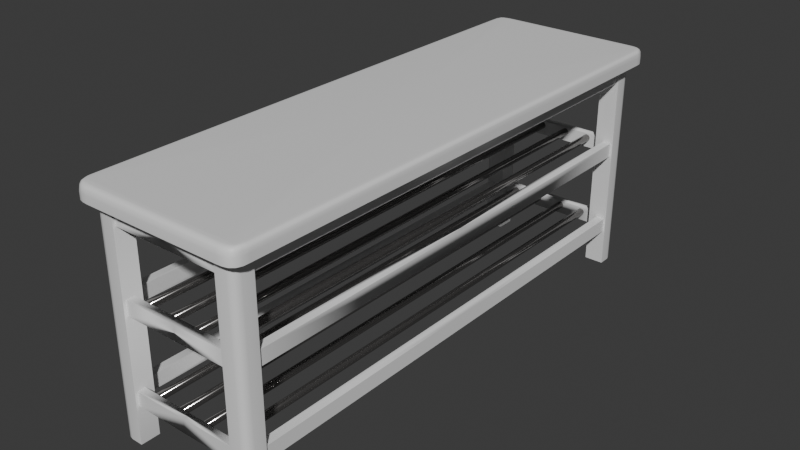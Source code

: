 # Source: shoeRack.blend  (saved by Blender 4.5.91; exported with 4.5.12 LTS)
import bpy
from mathutils import Matrix  # noqa: F401  (used for matrix-valued properties, if any)

bpy.ops.wm.read_factory_settings(use_empty=True)
scene = bpy.context.scene
scene.name = 'Scene'

# ---- collections
col_collection = bpy.data.collections.new('Collection'); scene.collection.children.link(col_collection)

# ---- materials (node trees are filled in below, after node groups)
mat_material = bpy.data.materials.new('Material')
mat_material.alpha_threshold = 0.0
mat_material.roughness = 0.5
mat_material.line_color = (0.0, 0.0, 0.0, 1.0)
mat_material_001 = bpy.data.materials.new('Material.001')

# ---- node groups
ng_smooth_by_angle = bpy.data.node_groups.new('Smooth by Angle', 'GeometryNodeTree')
_s = ng_smooth_by_angle.interface.new_socket(name='Mesh', in_out='OUTPUT', socket_type='NodeSocketGeometry')
_s = ng_smooth_by_angle.interface.new_socket(name='Mesh', in_out='INPUT', socket_type='NodeSocketGeometry')
_s = ng_smooth_by_angle.interface.new_socket(name='Angle', in_out='INPUT', socket_type='NodeSocketFloat')
_s.subtype = 'ANGLE'
_s.default_value = 0.5236
_s.min_value = 0.0
_s.max_value = 3.142
_s.description = 'Maximum face angle for smooth edges'
_s = ng_smooth_by_angle.interface.new_socket(name='Ignore Sharpness', in_out='INPUT', socket_type='NodeSocketBool')
_s.force_non_field = True
ng_smooth_by_angle.description = 'Set the sharpness of mesh edges based on the angle between the neighboring faces'
ng_smooth_by_angle.is_modifier = True
_N = ng_smooth_by_angle.nodes; _L = ng_smooth_by_angle.links
n0 = _N.new('GeometryNodeSetShadeSmooth'); n0.name = 'Set Shade Smooth'; n0.location = (120, -80)
n0.domain = 'EDGE'
n1 = _N.new('GeometryNodeSetShadeSmooth'); n1.name = 'Set Shade Smooth.001'; n1.location = (300, -80)
n2 = _N.new('NodeGroupOutput'); n2.name = 'Group Output'; n2.location = (480, -80)
n3 = _N.new('GeometryNodeInputMeshEdgeAngle'); n3.name = 'Edge Angle'; n3.location = (-440, -240)
n4 = _N.new('NodeGroupInput'); n4.name = 'Group Input'; n4.location = (-80, -80)
n5 = _N.new('GeometryNodeInputEdgeSmooth'); n5.name = 'Is Edge Smooth'; n5.location = (-260, -120)
n6 = _N.new('GeometryNodeInputShadeSmooth'); n6.name = 'Is Shade Smooth'; n6.location = (-440, -397)
n7 = _N.new('FunctionNodeCompare'); n7.name = 'Compare'; n7.location = (-260, -260)
n7.operation = 'LESS_EQUAL'
n7.inputs[6].default_value = (0.0, 0.0, 0.0, 0.0)
n7.inputs[7].default_value = (0.0, 0.0, 0.0, 0.0)
n8 = _N.new('FunctionNodeBooleanMath'); n8.name = 'Boolean Math.001'; n8.location = (-80, -260)
n9 = _N.new('NodeGroupInput'); n9.name = 'Group Input.001'; n9.location = (-440, -329)
n10 = _N.new('NodeGroupInput'); n10.name = 'Group Input.002'; n10.location = (-259, -189)
n11 = _N.new('FunctionNodeBooleanMath'); n11.name = 'Boolean Math'; n11.location = (-80, -149)
n11.operation = 'OR'
n12 = _N.new('FunctionNodeBooleanMath'); n12.name = 'Boolean Math.002'; n12.location = (-260, -380)
n12.operation = 'OR'
n13 = _N.new('NodeGroupInput'); n13.name = 'Group Input.003'; n13.location = (-440, -460)
_L.new(n3.outputs[0], n7.inputs[0])
_L.new(n1.outputs[0], n2.inputs[0])
_L.new(n9.outputs[1], n7.inputs[1])
_L.new(n7.outputs[0], n8.inputs[0])
_L.new(n4.outputs[0], n0.inputs[0])
_L.new(n0.outputs[0], n1.inputs[0])
_L.new(n8.outputs[0], n0.inputs[2])
_L.new(n10.outputs[2], n11.inputs[1])
_L.new(n5.outputs[0], n11.inputs[0])
_L.new(n11.outputs[0], n0.inputs[1])
_L.new(n13.outputs[2], n12.inputs[1])
_L.new(n6.outputs[0], n12.inputs[0])
_L.new(n12.outputs[0], n8.inputs[1])
n2.is_active_output = True

# ---- material node trees
mat_material.use_nodes = True; mat_material.node_tree.nodes.clear()
_N = mat_material.node_tree.nodes; _L = mat_material.node_tree.links
n0 = _N.new('ShaderNodeOutputMaterial'); n0.name = 'Material Output'; n0.location = (200, 100)
n1 = _N.new('ShaderNodeBsdfPrincipled'); n1.name = 'Principled BSDF'; n1.location = (-200, 100)
n1.inputs[3].default_value = 1.45
_L.new(n1.outputs[0], n0.inputs[0])
n0.is_active_output = True
mat_material_001.use_nodes = True; mat_material_001.node_tree.nodes.clear()
_N = mat_material_001.node_tree.nodes; _L = mat_material_001.node_tree.links
n0 = _N.new('ShaderNodeBsdfPrincipled'); n0.name = 'Principled BSDF'; n0.location = (-200, 100)
n0.inputs[0].default_value = (0.2386, 0.2308, 0.2253, 1.0)
n0.inputs[1].default_value = 0.873
n0.inputs[2].default_value = 0.1111
n1 = _N.new('ShaderNodeOutputMaterial'); n1.name = 'Material Output'; n1.location = (200, 100)
_L.new(n0.outputs[0], n1.inputs[0])
n1.is_active_output = True

# ---- world
world_world = bpy.data.worlds.new('World'); scene.world = world_world
world_world.use_nodes = True; world_world.node_tree.nodes.clear()
_N = world_world.node_tree.nodes; _L = world_world.node_tree.links
n0 = _N.new('ShaderNodeOutputWorld'); n0.name = 'World Output'; n0.location = (200, 100)
n1 = _N.new('ShaderNodeBackground'); n1.name = 'Background'; n1.location = (-200, 100)
n1.inputs[0].default_value = (0.05088, 0.05088, 0.05088, 1.0)
_L.new(n1.outputs[0], n0.inputs[0])
n0.is_active_output = True
world_world.color = (0.05088, 0.05088, 0.05088)
world_world.sun_shadow_jitter_overblur = 0.0

# ---- meshes
me_cube = bpy.data.meshes.new('Cube')
me_cube.from_pydata([(1.0, 0.0, -1.0), (0.0, 0.0, 1.0), (0.0, 0.0, -1.0), (0.0, -1.0, -1.0), (0.8438, -0.8945, -1.029), (0.873, -0.8945, -29.72), (0.646, -0.9556, -1.009), (0.646, -0.9641, -29.72), (0.646, -0.903, -1.009), (0.646, -0.8945, -29.72), (0.8438, -0.8945, -3.34), (0.646, -0.903, -3.361), (0.646, -0.9556, -3.361), (0.6752, -0.8945, -3.34), (0.6752, -0.8945, -1.029), (0.646, -0.9641, -1.0), (0.0, -0.903, -3.361), (0.0, -0.903, -1.009), (0.0, -0.9556, -1.009), (0.0, -0.9556, -3.361), (0.873, -0.8945, -1.0), (0.646, -0.8945, -1.0), (0.8438, -0.8945, -3.34), (0.8438, -0.8945, -1.029), (0.6752, -0.8945, -1.029), (0.6752, -0.8945, -3.34), (0.8438, -5.96e-08, -3.34), (0.8438, -5.96e-08, -1.029), (0.6752, -5.96e-08, -1.029), (0.6752, -5.96e-08, -3.34), (0.8508, -0.8945, -24.82), (0.646, -0.9538, -24.83), (0.8508, -0.8945, -22.95), (0.7466, -0.8945, -24.82), (0.7466, -0.8945, -22.95), (0.646, -0.9255, -24.83), (0.646, -0.9538, -24.83), (0.646, -0.9255, -22.94), (0.646, -0.9538, -22.94), (0.0, -0.9255, -24.83), (0.0, -0.9538, -24.83), (0.0, -0.9255, -22.94), (0.0, -0.9538, -22.94), (0.8508, -5.96e-08, -24.82), (0.7466, -5.96e-08, -24.82), (0.8508, -5.96e-08, -22.95), (0.7466, -5.96e-08, -22.95), (0.8455, -0.8945, -13.64), (0.7467, -0.8945, -13.64), (0.646, -0.9526, -13.66), (0.8455, -0.8945, -11.74), (0.7467, -0.8945, -11.74), (0.646, -0.9526, -11.71), (0.646, -0.9232, -13.66), (0.646, -0.9232, -11.71), (0.8455, -5.96e-08, -13.64), (0.7467, -5.96e-08, -13.64), (0.8455, -5.96e-08, -11.74), (0.7467, -5.96e-08, -11.74), (0.0, -0.9232, -13.66), (0.0, -0.9526, -13.66), (0.0, -0.9232, -11.71), (0.0, -0.9526, -11.71), (1.0, -0.9416, -1.0), (0.8112, -1.0, -1.0), (0.9971, -0.9649, -1.0), (0.9744, -0.9823, -1.0), (0.9291, -0.9943, -1.0), (0.8735, -0.9987, -1.0), (0.7835, -0.9641, -1.0), (0.873, -0.9367, -1.0), (0.8283, -0.9604, -1.0), (0.861, -0.9504, -1.0), (0.873, -0.9367, -29.72), (0.7835, -0.9641, -29.72), (0.861, -0.9504, -29.72), (0.8283, -0.9604, -29.72), (0.9326, 0.0, 1.0), (1.0, 0.0, -0.03623), (0.9663, 0.0, 0.9814), (0.9912, 0.0, 0.857), (0.9977, 0.0, 0.5007), (0.0, -1.0, -0.03623), (0.0, -0.97, 1.0), (0.0, -0.9977, 0.5175), (0.0, -0.9912, 0.857), (0.0, -0.9815, 0.9814), (0.8111, -0.9695, 1.0), (0.8112, -1.0, -0.03623), (0.8112, -0.9815, 0.9814), (0.8112, -0.9912, 0.857), (0.8112, -0.9977, 0.5175), (0.9353, -0.9395, 1.0), (1.0, -0.9416, -0.03623), (0.9655, -0.9401, 0.9814), (0.9883, -0.941, 0.8469), (1.001, -0.9413, 0.5069), (0.863, -0.9699, 1.0), (0.8735, -0.9987, -0.03623), (0.8718, -0.9794, 0.9814), (0.8731, -0.9899, 0.857), (0.8733, -0.9967, 0.5182), (0.8996, -0.9684, 1.0), (0.9291, -0.9943, -0.03623), (0.9142, -0.9761, 0.9814), (0.9178, -0.9855, 0.857), (0.9243, -0.9915, 0.4911), (0.9189, -0.9614, 1.0), (0.9723, -0.9843, -0.03623), (0.9425, -0.9699, 0.9869), (0.9583, -0.9772, 0.823), (0.9682, -0.9822, 0.4923), (0.9331, -0.951, 1.0), (0.9971, -0.9641, -0.03945), (0.9639, -0.956, 0.9725), (0.9815, -0.9592, 0.8184), (0.9921, -0.9626, 0.4749)], [(4, 20), (36, 31)], [(12, 6, 18, 19), (13, 14, 24, 25), (8, 6, 15, 21), (17, 16, 19, 18), (8, 11, 16, 17), (11, 12, 19, 16), (6, 8, 17, 18), (22, 25, 29, 26), (4, 10, 22, 23), (10, 13, 25, 22), (14, 4, 23, 24), (27, 26, 29, 28), (24, 23, 27, 28), (25, 24, 28, 29), (23, 22, 26, 27), (33, 34, 46, 44), (38, 37, 41, 42), (7, 15, 21, 9), (41, 39, 40, 42), (37, 35, 39, 41), (36, 38, 42, 40), (35, 36, 40, 39), (45, 43, 44, 46), (30, 33, 44, 43), (34, 32, 45, 46), (32, 30, 43, 45), (49, 52, 62, 60), (51, 50, 57, 58), (57, 55, 56, 58), (50, 47, 55, 57), (48, 51, 58, 56), (47, 48, 56, 55), (61, 59, 60, 62), (53, 49, 60, 59), (52, 54, 61, 62), (54, 53, 59, 61), (2, 0, 63, 65, 66, 67, 68, 64, 3), (21, 20, 5, 9), (69, 74, 76, 71), (71, 76, 75, 72), (72, 75, 73, 70), (20, 70, 73, 5), (20, 21, 15, 69, 71, 72, 70), (7, 74, 69, 15), (9, 5, 73, 75, 76, 74, 7), (97, 87, 89, 99), (99, 89, 90, 100), (100, 90, 91, 101), (101, 91, 88, 98), (102, 97, 99, 104), (104, 99, 100, 105), (105, 100, 101, 106), (106, 101, 98, 103), (107, 102, 104, 109), (109, 104, 105, 110), (110, 105, 106, 111), (111, 106, 103, 108), (112, 107, 109, 114), (114, 109, 110, 115), (115, 110, 111, 116), (116, 111, 108, 113), (92, 112, 114, 94), (94, 114, 115, 95), (95, 115, 116, 96), (96, 116, 113, 93), (77, 92, 94, 79), (79, 94, 95, 80), (80, 95, 96, 81), (81, 96, 93, 78), (87, 83, 86, 89), (89, 86, 85, 90), (90, 85, 84, 91), (91, 84, 82, 88), (0, 78, 93, 63), (2, 1, 77, 79, 80, 81, 78, 0), (77, 1, 83, 87, 97, 102, 107, 112, 92), (64, 88, 82, 3), (3, 82, 84, 85, 86, 83, 1, 2), (88, 64, 68, 98), (113, 65, 63, 93), (98, 68, 67, 103), (103, 67, 66, 108), (108, 66, 65, 113)])
me_cube.polygons.foreach_set('use_smooth', [True] * 83)
_uv = me_cube.uv_layers.new(name='UVMap')
_uv.uv.foreach_set('vector', [0.3955, 0.7193, 0.3751, 0.7193, 0.3751, 0.7193, 0.3955, 0.7193, 0.3954, 0.4679, 0.3753, 0.4679, 0.3753, 0.4679, 0.3954, 0.4679, 0.3751, 0.5307, 0.3751, 0.7193, 0.375, 0.75, 0.375, 0.5, 0.3751, 0.5307, 0.3955, 0.5307, 0.3955, 0.7193, 0.3751, 0.7193, 0.3751, 0.5307, 0.3955, 0.5307, 0.3955, 0.5307, 0.3751, 0.5307, 0.3955, 0.5307, 0.3955, 0.7193, 0.3955, 0.7193, 0.3955, 0.5307, 0.3751, 0.7193, 0.3751, 0.5307, 0.3751, 0.5307, 0.3751, 0.7193, 0.3954, 0.2821, 0.3954, 0.4679, 0.3954, 0.4679, 0.3954, 0.2821, 0.3753, 0.2821, 0.3954, 0.2821, 0.3954, 0.2821, 0.3753, 0.2821, 0.3954, 0.2821, 0.3954, 0.4679, 0.3954, 0.4679, 0.3954, 0.2821, 0.3753, 0.4679, 0.3753, 0.2821, 0.3753, 0.2821, 0.3753, 0.4679, 0.3753, 0.2821, 0.3954, 0.2821, 0.3954, 0.4679, 0.3753, 0.4679, 0.3753, 0.4679, 0.3753, 0.2821, 0.3753, 0.2821, 0.3753, 0.4679, 0.3954, 0.4679, 0.3753, 0.4679, 0.3753, 0.4679, 0.3954, 0.4679, 0.3753, 0.2821, 0.3954, 0.2821, 0.3954, 0.2821, 0.3753, 0.2821, 0.5823, 0.4755, 0.5617, 0.4755, 0.5617, 0.4755, 0.5823, 0.4755, 0.5616, 0.7128, 0.5616, 0.5372, 0.5616, 0.5372, 0.5616, 0.7128, 0.0, 0.0, 0.0, 0.0, 0.0, 0.0, 0.0, 0.0, 0.5616, 0.5372, 0.5824, 0.5372, 0.5824, 0.7128, 0.5616, 0.7128, 0.5616, 0.5372, 0.5824, 0.5372, 0.5824, 0.5372, 0.5616, 0.5372, 0.5824, 0.7128, 0.5616, 0.7128, 0.5616, 0.7128, 0.5824, 0.7128, 0.5824, 0.5372, 0.5824, 0.7128, 0.5824, 0.7128, 0.5824, 0.5372, 0.5617, 0.2745, 0.5823, 0.2745, 0.5823, 0.4755, 0.5617, 0.4755, 0.5823, 0.2745, 0.5823, 0.4755, 0.5823, 0.4755, 0.5823, 0.2745, 0.5617, 0.4755, 0.5617, 0.2745, 0.5617, 0.2745, 0.5617, 0.4755, 0.5617, 0.2745, 0.5823, 0.2745, 0.5823, 0.2745, 0.5617, 0.2745, 0.4916, 0.6778, 0.4747, 0.6778, 0.4747, 0.6778, 0.4916, 0.6778, 0.4748, 0.4559, 0.4748, 0.2941, 0.4748, 0.2941, 0.4748, 0.4559, 0.4748, 0.2941, 0.4914, 0.2941, 0.4914, 0.4559, 0.4748, 0.4559, 0.4748, 0.2941, 0.4914, 0.2941, 0.4914, 0.2941, 0.4748, 0.2941, 0.4914, 0.4559, 0.4748, 0.4559, 0.4748, 0.4559, 0.4914, 0.4559, 0.4914, 0.2941, 0.4914, 0.4559, 0.4914, 0.4559, 0.4914, 0.2941, 0.4747, 0.5722, 0.4916, 0.5722, 0.4916, 0.6778, 0.4747, 0.6778, 0.4916, 0.5722, 0.4916, 0.6778, 0.4916, 0.6778, 0.4916, 0.5722, 0.4747, 0.6778, 0.4747, 0.5722, 0.4747, 0.5722, 0.4747, 0.6778, 0.4747, 0.5722, 0.4916, 0.5722, 0.4916, 0.5722, 0.4747, 0.5722, 0.125, 0.5, 0.375, 0.5, 0.375, 0.7354, 0.3743, 0.7399, 0.3724, 0.744, 0.3694, 0.7478, 0.3656, 0.75, 0.37, 0.7596, 0.125, 0.75, 0.0, 0.0, 0.125, 0.5, 0.875, 0.5, 0.0, 0.0, 0.2235, 0.75, 0.7765, 0.75, 0.8257, 0.7499, 0.1743, 0.7499, 0.1743, 0.7499, 0.8257, 0.7499, 0.8749, 0.7007, 0.1251, 0.7007, 0.1251, 0.7007, 0.8749, 0.7007, 0.875, 0.6515, 0.125, 0.6515, 0.125, 0.5, 0.125, 0.6515, 0.875, 0.6515, 0.875, 0.5, 0.125, 0.5, 0.375, 0.5, 0.375, 0.75, 0.2235, 0.75, 0.1743, 0.7499, 0.1251, 0.7007, 0.125, 0.6515, 0.625, 0.75, 0.7765, 0.75, 0.2235, 0.75, 0.375, 0.75, 0.625, 0.5, 0.875, 0.5, 0.875, 0.6515, 0.8749, 0.7007, 0.8257, 0.7499, 0.7765, 0.75, 0.625, 0.75, 0.6365, 0.7437, 0.6386, 0.7494, 0.6356, 0.7531, 0.6355, 0.7463, 0.6355, 0.7463, 0.6356, 0.7531, 0.63, 0.7596, 0.6344, 0.75, 0.6344, 0.75, 0.63, 0.7596, 0.6276, 0.7596, 0.6319, 0.75, 0.6319, 0.75, 0.6276, 0.7596, 0.6261, 0.7596, 0.6304, 0.75, 0.6333, 0.7408, 0.6365, 0.7437, 0.6355, 0.7463, 0.6324, 0.7434, 0.6324, 0.7434, 0.6355, 0.7463, 0.6344, 0.75, 0.6306, 0.7478, 0.6306, 0.7478, 0.6344, 0.75, 0.6319, 0.75, 0.6282, 0.7478, 0.6282, 0.7478, 0.6319, 0.75, 0.6304, 0.75, 0.6267, 0.7478, 0.6303, 0.7379, 0.6333, 0.7408, 0.6324, 0.7434, 0.6293, 0.7402, 0.6293, 0.7402, 0.6324, 0.7434, 0.6306, 0.7478, 0.6276, 0.744, 0.6276, 0.744, 0.6306, 0.7478, 0.6282, 0.7478, 0.6252, 0.744, 0.6252, 0.744, 0.6282, 0.7478, 0.6267, 0.7478, 0.6238, 0.744, 0.6295, 0.7365, 0.6303, 0.7379, 0.6293, 0.7402, 0.6281, 0.7378, 0.6281, 0.7378, 0.6293, 0.7402, 0.6276, 0.744, 0.6258, 0.7399, 0.6258, 0.7399, 0.6276, 0.744, 0.6252, 0.744, 0.6234, 0.7399, 0.6234, 0.7399, 0.6252, 0.744, 0.6238, 0.744, 0.6219, 0.7399, 0.6296, 0.7345, 0.6295, 0.7365, 0.6281, 0.7378, 0.628, 0.7347, 0.628, 0.7347, 0.6281, 0.7378, 0.6258, 0.7399, 0.625, 0.7353, 0.625, 0.7353, 0.6258, 0.7399, 0.6234, 0.7399, 0.6227, 0.7354, 0.6227, 0.7354, 0.6234, 0.7399, 0.6219, 0.7399, 0.6213, 0.7354, 0.6274, 0.4949, 0.6296, 0.7345, 0.628, 0.7347, 0.6248, 0.4954, 0.6248, 0.4954, 0.628, 0.7347, 0.625, 0.7353, 0.6239, 0.4978, 0.6239, 0.4978, 0.625, 0.7353, 0.6227, 0.7354, 0.6227, 0.4994, 0.6227, 0.4994, 0.6227, 0.7354, 0.6213, 0.7354, 0.6213, 0.5, 0.6386, 0.7494, 0.875, 0.7425, 0.875, 0.7454, 0.6356, 0.7531, 0.6356, 0.7531, 0.875, 0.7454, 0.875, 0.75, 0.63, 0.7596, 0.63, 0.7596, 0.625, 1.0, 0.6227, 1.0, 0.6276, 0.7596, 0.6276, 0.7596, 0.6227, 1.0, 0.6213, 1.0, 0.6261, 0.7596, 0.375, 0.5, 0.6213, 0.5, 0.6213, 0.7354, 0.375, 0.7354, 0.375, 0.25, 0.625, 0.25, 0.6274, 0.4949, 0.6248, 0.4954, 0.6239, 0.4978, 0.6227, 0.4994, 0.6213, 0.5, 0.375, 0.5, 0.6274, 0.4949, 0.875, 0.5, 0.875, 0.7425, 0.6386, 0.7494, 0.6365, 0.7437, 0.6333, 0.7408, 0.6303, 0.7379, 0.6295, 0.7365, 0.6296, 0.7345, 0.37, 0.7596, 0.6261, 0.7596, 0.6213, 1.0, 0.375, 1.0, 0.375, 0.0, 0.6213, 0.0, 0.6227, 0.0005709, 0.6239, 0.002197, 0.6247, 0.00463, 0.625, 0.0075, 0.625, 0.25, 0.375, 0.25, 0.6261, 0.7596, 0.37, 0.7596, 0.3656, 0.75, 0.6304, 0.75, 0.6219, 0.7399, 0.3743, 0.7399, 0.375, 0.7354, 0.6213, 0.7354, 0.6304, 0.75, 0.3656, 0.75, 0.3694, 0.7478, 0.6267, 0.7478, 0.6267, 0.7478, 0.3694, 0.7478, 0.3724, 0.744, 0.6238, 0.744, 0.6238, 0.744, 0.3724, 0.744, 0.3743, 0.7399, 0.6219, 0.7399])
me_cube.materials.append(mat_material)
me_cube.use_mirror_vertex_groups = False
me_cube.update()
me_cylinder = bpy.data.meshes.new('Cylinder')
me_cylinder.from_pydata([(0.0, 0.01, -0.5), (0.0, 0.01, 0.5), (0.005, 0.00866, -0.5), (0.005, 0.00866, 0.5), (0.00866, 0.005, -0.5), (0.00866, 0.005, 0.5), (0.01, 0.0, -0.5), (0.01, 0.0, 0.5), (0.00866, -0.005, -0.5), (0.00866, -0.005, 0.5), (0.005, -0.00866, -0.5), (0.005, -0.00866, 0.5), (0.0, -0.01, -0.5), (0.0, -0.01, 0.5), (-0.005, -0.00866, -0.5), (-0.005, -0.00866, 0.5), (-0.00866, -0.005, -0.5), (-0.00866, -0.005, 0.5), (-0.01, 0.0, -0.5), (-0.01, 0.0, 0.5), (-0.00866, 0.005, -0.5), (-0.00866, 0.005, 0.5), (-0.005, 0.00866, -0.5), (-0.005, 0.00866, 0.5)], [], [(0, 1, 3, 2), (2, 3, 5, 4), (4, 5, 7, 6), (6, 7, 9, 8), (8, 9, 11, 10), (10, 11, 13, 12), (12, 13, 15, 14), (14, 15, 17, 16), (16, 17, 19, 18), (18, 19, 21, 20), (3, 1, 23, 21, 19, 17, 15, 13, 11, 9, 7, 5), (20, 21, 23, 22), (22, 23, 1, 0), (0, 2, 4, 6, 8, 10, 12, 14, 16, 18, 20, 22)])
me_cylinder.polygons.foreach_set('use_smooth', [True] * 14)
_uv = me_cylinder.uv_layers.new(name='UVMap')
_uv.uv.foreach_set('vector', [1.0, 0.5, 1.0, 1.0, 0.9167, 1.0, 0.9167, 0.5, 0.9167, 0.5, 0.9167, 1.0, 0.8333, 1.0, 0.8333, 0.5, 0.8333, 0.5, 0.8333, 1.0, 0.75, 1.0, 0.75, 0.5, 0.75, 0.5, 0.75, 1.0, 0.6667, 1.0, 0.6667, 0.5, 0.6667, 0.5, 0.6667, 1.0, 0.5833, 1.0, 0.5833, 0.5, 0.5833, 0.5, 0.5833, 1.0, 0.5, 1.0, 0.5, 0.5, 0.5, 0.5, 0.5, 1.0, 0.4167, 1.0, 0.4167, 0.5, 0.4167, 0.5, 0.4167, 1.0, 0.3333, 1.0, 0.3333, 0.5, 0.3333, 0.5, 0.3333, 1.0, 0.25, 1.0, 0.25, 0.5, 0.25, 0.5, 0.25, 1.0, 0.1667, 1.0, 0.1667, 0.5, 0.37, 0.4578, 0.25, 0.49, 0.13, 0.4578, 0.04215, 0.37, 0.01, 0.25, 0.04215, 0.13, 0.13, 0.04215, 0.25, 0.01, 0.37, 0.04215, 0.4578, 0.13, 0.49, 0.25, 0.4578, 0.37, 0.1667, 0.5, 0.1667, 1.0, 0.08333, 1.0, 0.08333, 0.5, 0.08333, 0.5, 0.08333, 1.0, 7.451e-08, 1.0, 7.451e-08, 0.5, 0.75, 0.49, 0.87, 0.4578, 0.9578, 0.37, 0.99, 0.25, 0.9578, 0.13, 0.87, 0.04215, 0.75, 0.01, 0.63, 0.04215, 0.5422, 0.13, 0.51, 0.25, 0.5422, 0.37, 0.63, 0.4578])
me_cylinder.materials.append(mat_material_001)
me_cylinder.update()
me_cylinder_001 = bpy.data.meshes.new('Cylinder.001')
me_cylinder_001.from_pydata([(0.0, 0.01, -0.5), (0.0, 0.01, 0.5), (0.005, 0.00866, -0.5), (0.005, 0.00866, 0.5), (0.00866, 0.005, -0.5), (0.00866, 0.005, 0.5), (0.01, 0.0, -0.5), (0.01, 0.0, 0.5), (0.00866, -0.005, -0.5), (0.00866, -0.005, 0.5), (0.005, -0.00866, -0.5), (0.005, -0.00866, 0.5), (0.0, -0.01, -0.5), (0.0, -0.01, 0.5), (-0.005, -0.00866, -0.5), (-0.005, -0.00866, 0.5), (-0.00866, -0.005, -0.5), (-0.00866, -0.005, 0.5), (-0.01, 0.0, -0.5), (-0.01, 0.0, 0.5), (-0.00866, 0.005, -0.5), (-0.00866, 0.005, 0.5), (-0.005, 0.00866, -0.5), (-0.005, 0.00866, 0.5)], [], [(0, 1, 3, 2), (2, 3, 5, 4), (4, 5, 7, 6), (6, 7, 9, 8), (8, 9, 11, 10), (10, 11, 13, 12), (12, 13, 15, 14), (14, 15, 17, 16), (16, 17, 19, 18), (18, 19, 21, 20), (3, 1, 23, 21, 19, 17, 15, 13, 11, 9, 7, 5), (20, 21, 23, 22), (22, 23, 1, 0), (0, 2, 4, 6, 8, 10, 12, 14, 16, 18, 20, 22)])
me_cylinder_001.polygons.foreach_set('use_smooth', [True] * 14)
_uv = me_cylinder_001.uv_layers.new(name='UVMap')
_uv.uv.foreach_set('vector', [1.0, 0.5, 1.0, 1.0, 0.9167, 1.0, 0.9167, 0.5, 0.9167, 0.5, 0.9167, 1.0, 0.8333, 1.0, 0.8333, 0.5, 0.8333, 0.5, 0.8333, 1.0, 0.75, 1.0, 0.75, 0.5, 0.75, 0.5, 0.75, 1.0, 0.6667, 1.0, 0.6667, 0.5, 0.6667, 0.5, 0.6667, 1.0, 0.5833, 1.0, 0.5833, 0.5, 0.5833, 0.5, 0.5833, 1.0, 0.5, 1.0, 0.5, 0.5, 0.5, 0.5, 0.5, 1.0, 0.4167, 1.0, 0.4167, 0.5, 0.4167, 0.5, 0.4167, 1.0, 0.3333, 1.0, 0.3333, 0.5, 0.3333, 0.5, 0.3333, 1.0, 0.25, 1.0, 0.25, 0.5, 0.25, 0.5, 0.25, 1.0, 0.1667, 1.0, 0.1667, 0.5, 0.37, 0.4578, 0.25, 0.49, 0.13, 0.4578, 0.04215, 0.37, 0.01, 0.25, 0.04215, 0.13, 0.13, 0.04215, 0.25, 0.01, 0.37, 0.04215, 0.4578, 0.13, 0.49, 0.25, 0.4578, 0.37, 0.1667, 0.5, 0.1667, 1.0, 0.08333, 1.0, 0.08333, 0.5, 0.08333, 0.5, 0.08333, 1.0, 7.451e-08, 1.0, 7.451e-08, 0.5, 0.75, 0.49, 0.87, 0.4578, 0.9578, 0.37, 0.99, 0.25, 0.9578, 0.13, 0.87, 0.04215, 0.75, 0.01, 0.63, 0.04215, 0.5422, 0.13, 0.51, 0.25, 0.5422, 0.37, 0.63, 0.4578])
me_cylinder_001.materials.append(mat_material_001)
me_cylinder_001.update()
me_cylinder_002 = bpy.data.meshes.new('Cylinder.002')
me_cylinder_002.from_pydata([(0.0, 0.01, -0.5), (0.0, 0.01, 0.5), (0.005, 0.00866, -0.5), (0.005, 0.00866, 0.5), (0.00866, 0.005, -0.5), (0.00866, 0.005, 0.5), (0.01, 0.0, -0.5), (0.01, 0.0, 0.5), (0.00866, -0.005, -0.5), (0.00866, -0.005, 0.5), (0.005, -0.00866, -0.5), (0.005, -0.00866, 0.5), (0.0, -0.01, -0.5), (0.0, -0.01, 0.5), (-0.005, -0.00866, -0.5), (-0.005, -0.00866, 0.5), (-0.00866, -0.005, -0.5), (-0.00866, -0.005, 0.5), (-0.01, 0.0, -0.5), (-0.01, 0.0, 0.5), (-0.00866, 0.005, -0.5), (-0.00866, 0.005, 0.5), (-0.005, 0.00866, -0.5), (-0.005, 0.00866, 0.5)], [], [(0, 1, 3, 2), (2, 3, 5, 4), (4, 5, 7, 6), (6, 7, 9, 8), (8, 9, 11, 10), (10, 11, 13, 12), (12, 13, 15, 14), (14, 15, 17, 16), (16, 17, 19, 18), (18, 19, 21, 20), (3, 1, 23, 21, 19, 17, 15, 13, 11, 9, 7, 5), (20, 21, 23, 22), (22, 23, 1, 0), (0, 2, 4, 6, 8, 10, 12, 14, 16, 18, 20, 22)])
me_cylinder_002.polygons.foreach_set('use_smooth', [True] * 14)
_uv = me_cylinder_002.uv_layers.new(name='UVMap')
_uv.uv.foreach_set('vector', [1.0, 0.5, 1.0, 1.0, 0.9167, 1.0, 0.9167, 0.5, 0.9167, 0.5, 0.9167, 1.0, 0.8333, 1.0, 0.8333, 0.5, 0.8333, 0.5, 0.8333, 1.0, 0.75, 1.0, 0.75, 0.5, 0.75, 0.5, 0.75, 1.0, 0.6667, 1.0, 0.6667, 0.5, 0.6667, 0.5, 0.6667, 1.0, 0.5833, 1.0, 0.5833, 0.5, 0.5833, 0.5, 0.5833, 1.0, 0.5, 1.0, 0.5, 0.5, 0.5, 0.5, 0.5, 1.0, 0.4167, 1.0, 0.4167, 0.5, 0.4167, 0.5, 0.4167, 1.0, 0.3333, 1.0, 0.3333, 0.5, 0.3333, 0.5, 0.3333, 1.0, 0.25, 1.0, 0.25, 0.5, 0.25, 0.5, 0.25, 1.0, 0.1667, 1.0, 0.1667, 0.5, 0.37, 0.4578, 0.25, 0.49, 0.13, 0.4578, 0.04215, 0.37, 0.01, 0.25, 0.04215, 0.13, 0.13, 0.04215, 0.25, 0.01, 0.37, 0.04215, 0.4578, 0.13, 0.49, 0.25, 0.4578, 0.37, 0.1667, 0.5, 0.1667, 1.0, 0.08333, 1.0, 0.08333, 0.5, 0.08333, 0.5, 0.08333, 1.0, 7.451e-08, 1.0, 7.451e-08, 0.5, 0.75, 0.49, 0.87, 0.4578, 0.9578, 0.37, 0.99, 0.25, 0.9578, 0.13, 0.87, 0.04215, 0.75, 0.01, 0.63, 0.04215, 0.5422, 0.13, 0.51, 0.25, 0.5422, 0.37, 0.63, 0.4578])
me_cylinder_002.materials.append(mat_material_001)
me_cylinder_002.update()
me_cylinder_003 = bpy.data.meshes.new('Cylinder.003')
me_cylinder_003.from_pydata([(0.0, 0.01, -0.5), (0.0, 0.01, 0.5), (0.005, 0.00866, -0.5), (0.005, 0.00866, 0.5), (0.00866, 0.005, -0.5), (0.00866, 0.005, 0.5), (0.01, 0.0, -0.5), (0.01, 0.0, 0.5), (0.00866, -0.005, -0.5), (0.00866, -0.005, 0.5), (0.005, -0.00866, -0.5), (0.005, -0.00866, 0.5), (0.0, -0.01, -0.5), (0.0, -0.01, 0.5), (-0.005, -0.00866, -0.5), (-0.005, -0.00866, 0.5), (-0.00866, -0.005, -0.5), (-0.00866, -0.005, 0.5), (-0.01, 0.0, -0.5), (-0.01, 0.0, 0.5), (-0.00866, 0.005, -0.5), (-0.00866, 0.005, 0.5), (-0.005, 0.00866, -0.5), (-0.005, 0.00866, 0.5)], [], [(0, 1, 3, 2), (2, 3, 5, 4), (4, 5, 7, 6), (6, 7, 9, 8), (8, 9, 11, 10), (10, 11, 13, 12), (12, 13, 15, 14), (14, 15, 17, 16), (16, 17, 19, 18), (18, 19, 21, 20), (3, 1, 23, 21, 19, 17, 15, 13, 11, 9, 7, 5), (20, 21, 23, 22), (22, 23, 1, 0), (0, 2, 4, 6, 8, 10, 12, 14, 16, 18, 20, 22)])
me_cylinder_003.polygons.foreach_set('use_smooth', [True] * 14)
_uv = me_cylinder_003.uv_layers.new(name='UVMap')
_uv.uv.foreach_set('vector', [1.0, 0.5, 1.0, 1.0, 0.9167, 1.0, 0.9167, 0.5, 0.9167, 0.5, 0.9167, 1.0, 0.8333, 1.0, 0.8333, 0.5, 0.8333, 0.5, 0.8333, 1.0, 0.75, 1.0, 0.75, 0.5, 0.75, 0.5, 0.75, 1.0, 0.6667, 1.0, 0.6667, 0.5, 0.6667, 0.5, 0.6667, 1.0, 0.5833, 1.0, 0.5833, 0.5, 0.5833, 0.5, 0.5833, 1.0, 0.5, 1.0, 0.5, 0.5, 0.5, 0.5, 0.5, 1.0, 0.4167, 1.0, 0.4167, 0.5, 0.4167, 0.5, 0.4167, 1.0, 0.3333, 1.0, 0.3333, 0.5, 0.3333, 0.5, 0.3333, 1.0, 0.25, 1.0, 0.25, 0.5, 0.25, 0.5, 0.25, 1.0, 0.1667, 1.0, 0.1667, 0.5, 0.37, 0.4578, 0.25, 0.49, 0.13, 0.4578, 0.04215, 0.37, 0.01, 0.25, 0.04215, 0.13, 0.13, 0.04215, 0.25, 0.01, 0.37, 0.04215, 0.4578, 0.13, 0.49, 0.25, 0.4578, 0.37, 0.1667, 0.5, 0.1667, 1.0, 0.08333, 1.0, 0.08333, 0.5, 0.08333, 0.5, 0.08333, 1.0, 7.451e-08, 1.0, 7.451e-08, 0.5, 0.75, 0.49, 0.87, 0.4578, 0.9578, 0.37, 0.99, 0.25, 0.9578, 0.13, 0.87, 0.04215, 0.75, 0.01, 0.63, 0.04215, 0.5422, 0.13, 0.51, 0.25, 0.5422, 0.37, 0.63, 0.4578])
me_cylinder_003.materials.append(mat_material_001)
me_cylinder_003.update()
me_cylinder_004 = bpy.data.meshes.new('Cylinder.004')
me_cylinder_004.from_pydata([(0.0, 0.01, -0.5), (0.0, 0.01, 0.5), (0.005, 0.00866, -0.5), (0.005, 0.00866, 0.5), (0.00866, 0.005, -0.5), (0.00866, 0.005, 0.5), (0.01, 0.0, -0.5), (0.01, 0.0, 0.5), (0.00866, -0.005, -0.5), (0.00866, -0.005, 0.5), (0.005, -0.00866, -0.5), (0.005, -0.00866, 0.5), (0.0, -0.01, -0.5), (0.0, -0.01, 0.5), (-0.005, -0.00866, -0.5), (-0.005, -0.00866, 0.5), (-0.00866, -0.005, -0.5), (-0.00866, -0.005, 0.5), (-0.01, 0.0, -0.5), (-0.01, 0.0, 0.5), (-0.00866, 0.005, -0.5), (-0.00866, 0.005, 0.5), (-0.005, 0.00866, -0.5), (-0.005, 0.00866, 0.5)], [], [(0, 1, 3, 2), (2, 3, 5, 4), (4, 5, 7, 6), (6, 7, 9, 8), (8, 9, 11, 10), (10, 11, 13, 12), (12, 13, 15, 14), (14, 15, 17, 16), (16, 17, 19, 18), (18, 19, 21, 20), (3, 1, 23, 21, 19, 17, 15, 13, 11, 9, 7, 5), (20, 21, 23, 22), (22, 23, 1, 0), (0, 2, 4, 6, 8, 10, 12, 14, 16, 18, 20, 22)])
me_cylinder_004.polygons.foreach_set('use_smooth', [True] * 14)
_uv = me_cylinder_004.uv_layers.new(name='UVMap')
_uv.uv.foreach_set('vector', [1.0, 0.5, 1.0, 1.0, 0.9167, 1.0, 0.9167, 0.5, 0.9167, 0.5, 0.9167, 1.0, 0.8333, 1.0, 0.8333, 0.5, 0.8333, 0.5, 0.8333, 1.0, 0.75, 1.0, 0.75, 0.5, 0.75, 0.5, 0.75, 1.0, 0.6667, 1.0, 0.6667, 0.5, 0.6667, 0.5, 0.6667, 1.0, 0.5833, 1.0, 0.5833, 0.5, 0.5833, 0.5, 0.5833, 1.0, 0.5, 1.0, 0.5, 0.5, 0.5, 0.5, 0.5, 1.0, 0.4167, 1.0, 0.4167, 0.5, 0.4167, 0.5, 0.4167, 1.0, 0.3333, 1.0, 0.3333, 0.5, 0.3333, 0.5, 0.3333, 1.0, 0.25, 1.0, 0.25, 0.5, 0.25, 0.5, 0.25, 1.0, 0.1667, 1.0, 0.1667, 0.5, 0.37, 0.4578, 0.25, 0.49, 0.13, 0.4578, 0.04215, 0.37, 0.01, 0.25, 0.04215, 0.13, 0.13, 0.04215, 0.25, 0.01, 0.37, 0.04215, 0.4578, 0.13, 0.49, 0.25, 0.4578, 0.37, 0.1667, 0.5, 0.1667, 1.0, 0.08333, 1.0, 0.08333, 0.5, 0.08333, 0.5, 0.08333, 1.0, 7.451e-08, 1.0, 7.451e-08, 0.5, 0.75, 0.49, 0.87, 0.4578, 0.9578, 0.37, 0.99, 0.25, 0.9578, 0.13, 0.87, 0.04215, 0.75, 0.01, 0.63, 0.04215, 0.5422, 0.13, 0.51, 0.25, 0.5422, 0.37, 0.63, 0.4578])
me_cylinder_004.materials.append(mat_material_001)
me_cylinder_004.materials.append(mat_material_001)
me_cylinder_004.materials.append(mat_material_001)
me_cylinder_004.update()
me_cylinder_005 = bpy.data.meshes.new('Cylinder.005')
me_cylinder_005.from_pydata([(0.0, 0.01, -0.5), (0.0, 0.01, 0.5), (0.005, 0.00866, -0.5), (0.005, 0.00866, 0.5), (0.00866, 0.005, -0.5), (0.00866, 0.005, 0.5), (0.01, 0.0, -0.5), (0.01, 0.0, 0.5), (0.00866, -0.005, -0.5), (0.00866, -0.005, 0.5), (0.005, -0.00866, -0.5), (0.005, -0.00866, 0.5), (0.0, -0.01, -0.5), (0.0, -0.01, 0.5), (-0.005, -0.00866, -0.5), (-0.005, -0.00866, 0.5), (-0.00866, -0.005, -0.5), (-0.00866, -0.005, 0.5), (-0.01, 0.0, -0.5), (-0.01, 0.0, 0.5), (-0.00866, 0.005, -0.5), (-0.00866, 0.005, 0.5), (-0.005, 0.00866, -0.5), (-0.005, 0.00866, 0.5)], [], [(0, 1, 3, 2), (2, 3, 5, 4), (4, 5, 7, 6), (6, 7, 9, 8), (8, 9, 11, 10), (10, 11, 13, 12), (12, 13, 15, 14), (14, 15, 17, 16), (16, 17, 19, 18), (18, 19, 21, 20), (3, 1, 23, 21, 19, 17, 15, 13, 11, 9, 7, 5), (20, 21, 23, 22), (22, 23, 1, 0), (0, 2, 4, 6, 8, 10, 12, 14, 16, 18, 20, 22)])
me_cylinder_005.polygons.foreach_set('use_smooth', [True] * 14)
_uv = me_cylinder_005.uv_layers.new(name='UVMap')
_uv.uv.foreach_set('vector', [1.0, 0.5, 1.0, 1.0, 0.9167, 1.0, 0.9167, 0.5, 0.9167, 0.5, 0.9167, 1.0, 0.8333, 1.0, 0.8333, 0.5, 0.8333, 0.5, 0.8333, 1.0, 0.75, 1.0, 0.75, 0.5, 0.75, 0.5, 0.75, 1.0, 0.6667, 1.0, 0.6667, 0.5, 0.6667, 0.5, 0.6667, 1.0, 0.5833, 1.0, 0.5833, 0.5, 0.5833, 0.5, 0.5833, 1.0, 0.5, 1.0, 0.5, 0.5, 0.5, 0.5, 0.5, 1.0, 0.4167, 1.0, 0.4167, 0.5, 0.4167, 0.5, 0.4167, 1.0, 0.3333, 1.0, 0.3333, 0.5, 0.3333, 0.5, 0.3333, 1.0, 0.25, 1.0, 0.25, 0.5, 0.25, 0.5, 0.25, 1.0, 0.1667, 1.0, 0.1667, 0.5, 0.37, 0.4578, 0.25, 0.49, 0.13, 0.4578, 0.04215, 0.37, 0.01, 0.25, 0.04215, 0.13, 0.13, 0.04215, 0.25, 0.01, 0.37, 0.04215, 0.4578, 0.13, 0.49, 0.25, 0.4578, 0.37, 0.1667, 0.5, 0.1667, 1.0, 0.08333, 1.0, 0.08333, 0.5, 0.08333, 0.5, 0.08333, 1.0, 7.451e-08, 1.0, 7.451e-08, 0.5, 0.75, 0.49, 0.87, 0.4578, 0.9578, 0.37, 0.99, 0.25, 0.9578, 0.13, 0.87, 0.04215, 0.75, 0.01, 0.63, 0.04215, 0.5422, 0.13, 0.51, 0.25, 0.5422, 0.37, 0.63, 0.4578])
me_cylinder_005.materials.append(mat_material_001)
me_cylinder_005.update()
me_cylinder_006 = bpy.data.meshes.new('Cylinder.006')
me_cylinder_006.from_pydata([(0.0, 0.01, -0.5), (0.0, 0.01, 0.5), (0.005, 0.00866, -0.5), (0.005, 0.00866, 0.5), (0.00866, 0.005, -0.5), (0.00866, 0.005, 0.5), (0.01, 0.0, -0.5), (0.01, 0.0, 0.5), (0.00866, -0.005, -0.5), (0.00866, -0.005, 0.5), (0.005, -0.00866, -0.5), (0.005, -0.00866, 0.5), (0.0, -0.01, -0.5), (0.0, -0.01, 0.5), (-0.005, -0.00866, -0.5), (-0.005, -0.00866, 0.5), (-0.00866, -0.005, -0.5), (-0.00866, -0.005, 0.5), (-0.01, 0.0, -0.5), (-0.01, 0.0, 0.5), (-0.00866, 0.005, -0.5), (-0.00866, 0.005, 0.5), (-0.005, 0.00866, -0.5), (-0.005, 0.00866, 0.5)], [], [(0, 1, 3, 2), (2, 3, 5, 4), (4, 5, 7, 6), (6, 7, 9, 8), (8, 9, 11, 10), (10, 11, 13, 12), (12, 13, 15, 14), (14, 15, 17, 16), (16, 17, 19, 18), (18, 19, 21, 20), (3, 1, 23, 21, 19, 17, 15, 13, 11, 9, 7, 5), (20, 21, 23, 22), (22, 23, 1, 0), (0, 2, 4, 6, 8, 10, 12, 14, 16, 18, 20, 22)])
me_cylinder_006.polygons.foreach_set('use_smooth', [True] * 14)
_uv = me_cylinder_006.uv_layers.new(name='UVMap')
_uv.uv.foreach_set('vector', [1.0, 0.5, 1.0, 1.0, 0.9167, 1.0, 0.9167, 0.5, 0.9167, 0.5, 0.9167, 1.0, 0.8333, 1.0, 0.8333, 0.5, 0.8333, 0.5, 0.8333, 1.0, 0.75, 1.0, 0.75, 0.5, 0.75, 0.5, 0.75, 1.0, 0.6667, 1.0, 0.6667, 0.5, 0.6667, 0.5, 0.6667, 1.0, 0.5833, 1.0, 0.5833, 0.5, 0.5833, 0.5, 0.5833, 1.0, 0.5, 1.0, 0.5, 0.5, 0.5, 0.5, 0.5, 1.0, 0.4167, 1.0, 0.4167, 0.5, 0.4167, 0.5, 0.4167, 1.0, 0.3333, 1.0, 0.3333, 0.5, 0.3333, 0.5, 0.3333, 1.0, 0.25, 1.0, 0.25, 0.5, 0.25, 0.5, 0.25, 1.0, 0.1667, 1.0, 0.1667, 0.5, 0.37, 0.4578, 0.25, 0.49, 0.13, 0.4578, 0.04215, 0.37, 0.01, 0.25, 0.04215, 0.13, 0.13, 0.04215, 0.25, 0.01, 0.37, 0.04215, 0.4578, 0.13, 0.49, 0.25, 0.4578, 0.37, 0.1667, 0.5, 0.1667, 1.0, 0.08333, 1.0, 0.08333, 0.5, 0.08333, 0.5, 0.08333, 1.0, 7.451e-08, 1.0, 7.451e-08, 0.5, 0.75, 0.49, 0.87, 0.4578, 0.9578, 0.37, 0.99, 0.25, 0.9578, 0.13, 0.87, 0.04215, 0.75, 0.01, 0.63, 0.04215, 0.5422, 0.13, 0.51, 0.25, 0.5422, 0.37, 0.63, 0.4578])
me_cylinder_006.materials.append(mat_material_001)
me_cylinder_006.update()
me_cylinder_007 = bpy.data.meshes.new('Cylinder.007')
me_cylinder_007.from_pydata([(0.0, 0.01, -0.5), (0.0, 0.01, 0.5), (0.005, 0.00866, -0.5), (0.005, 0.00866, 0.5), (0.00866, 0.005, -0.5), (0.00866, 0.005, 0.5), (0.01, 0.0, -0.5), (0.01, 0.0, 0.5), (0.00866, -0.005, -0.5), (0.00866, -0.005, 0.5), (0.005, -0.00866, -0.5), (0.005, -0.00866, 0.5), (0.0, -0.01, -0.5), (0.0, -0.01, 0.5), (-0.005, -0.00866, -0.5), (-0.005, -0.00866, 0.5), (-0.00866, -0.005, -0.5), (-0.00866, -0.005, 0.5), (-0.01, 0.0, -0.5), (-0.01, 0.0, 0.5), (-0.00866, 0.005, -0.5), (-0.00866, 0.005, 0.5), (-0.005, 0.00866, -0.5), (-0.005, 0.00866, 0.5)], [], [(0, 1, 3, 2), (2, 3, 5, 4), (4, 5, 7, 6), (6, 7, 9, 8), (8, 9, 11, 10), (10, 11, 13, 12), (12, 13, 15, 14), (14, 15, 17, 16), (16, 17, 19, 18), (18, 19, 21, 20), (3, 1, 23, 21, 19, 17, 15, 13, 11, 9, 7, 5), (20, 21, 23, 22), (22, 23, 1, 0), (0, 2, 4, 6, 8, 10, 12, 14, 16, 18, 20, 22)])
me_cylinder_007.polygons.foreach_set('use_smooth', [True] * 14)
_uv = me_cylinder_007.uv_layers.new(name='UVMap')
_uv.uv.foreach_set('vector', [1.0, 0.5, 1.0, 1.0, 0.9167, 1.0, 0.9167, 0.5, 0.9167, 0.5, 0.9167, 1.0, 0.8333, 1.0, 0.8333, 0.5, 0.8333, 0.5, 0.8333, 1.0, 0.75, 1.0, 0.75, 0.5, 0.75, 0.5, 0.75, 1.0, 0.6667, 1.0, 0.6667, 0.5, 0.6667, 0.5, 0.6667, 1.0, 0.5833, 1.0, 0.5833, 0.5, 0.5833, 0.5, 0.5833, 1.0, 0.5, 1.0, 0.5, 0.5, 0.5, 0.5, 0.5, 1.0, 0.4167, 1.0, 0.4167, 0.5, 0.4167, 0.5, 0.4167, 1.0, 0.3333, 1.0, 0.3333, 0.5, 0.3333, 0.5, 0.3333, 1.0, 0.25, 1.0, 0.25, 0.5, 0.25, 0.5, 0.25, 1.0, 0.1667, 1.0, 0.1667, 0.5, 0.37, 0.4578, 0.25, 0.49, 0.13, 0.4578, 0.04215, 0.37, 0.01, 0.25, 0.04215, 0.13, 0.13, 0.04215, 0.25, 0.01, 0.37, 0.04215, 0.4578, 0.13, 0.49, 0.25, 0.4578, 0.37, 0.1667, 0.5, 0.1667, 1.0, 0.08333, 1.0, 0.08333, 0.5, 0.08333, 0.5, 0.08333, 1.0, 7.451e-08, 1.0, 7.451e-08, 0.5, 0.75, 0.49, 0.87, 0.4578, 0.9578, 0.37, 0.99, 0.25, 0.9578, 0.13, 0.87, 0.04215, 0.75, 0.01, 0.63, 0.04215, 0.5422, 0.13, 0.51, 0.25, 0.5422, 0.37, 0.63, 0.4578])
me_cylinder_007.materials.append(mat_material_001)
me_cylinder_007.update()

# ---- objects
ob_bench = bpy.data.objects.new('Bench', me_cube)
ob_cylinder = bpy.data.objects.new('Cylinder', me_cylinder)
ob_cylinder_001 = bpy.data.objects.new('Cylinder.001', me_cylinder_001)
ob_cylinder_002 = bpy.data.objects.new('Cylinder.002', me_cylinder_002)
ob_cylinder_003 = bpy.data.objects.new('Cylinder.003', me_cylinder_003)
ob_cylinder_004 = bpy.data.objects.new('Cylinder.004', me_cylinder_004)
ob_cylinder_005 = bpy.data.objects.new('Cylinder.005', me_cylinder_005)
ob_cylinder_006 = bpy.data.objects.new('Cylinder.006', me_cylinder_006)
ob_cylinder_007 = bpy.data.objects.new('Cylinder.007', me_cylinder_007)

# ---- transforms, parenting, visibility, modifiers, constraints
ob_bench.location = (0.0, 0.0, 0.4477)
ob_bench.scale = (0.17, 0.54, 0.015)
ob_bench.lock_rotations_4d = False
ob_bench.empty_display_type = 'ARROWS'
ob_bench.lineart.crease_threshold = 0.0
_m = ob_bench.modifiers.new('Mirror', 'MIRROR')
_m.use_axis = (True, True, False)
_m = ob_bench.modifiers.new('Smooth by Angle', 'NODES')
_m.node_group = ng_smooth_by_angle
_gi = [s.identifier for s in ng_smooth_by_angle.interface.items_tree if s.item_type == 'SOCKET' and s.in_out == 'INPUT']
_m[_gi[1]] = 0.9582  # Angle
_m.use_pin_to_last = True
_m.show_group_selector = False
ob_cylinder.location = (0.07993, 0.0, 0.09376)
ob_cylinder.rotation_euler = (1.571, -0.0, 0.0)
ob_cylinder.scale = (0.75, 0.75, 1.0)
ob_cylinder_001.location = (0.02866, 0.0, 0.09376)
ob_cylinder_001.rotation_euler = (1.571, -0.0, 0.0)
ob_cylinder_001.scale = (0.75, 0.75, 1.0)
ob_cylinder_002.location = (-0.08349, 0.0, 0.09376)
ob_cylinder_002.rotation_euler = (1.571, -0.0, 0.0)
ob_cylinder_002.scale = (0.75, 0.75, 1.0)
ob_cylinder_003.location = (-0.02693, 0.0, 0.09376)
ob_cylinder_003.rotation_euler = (1.571, -0.0, 0.0)
ob_cylinder_003.scale = (0.75, 0.75, 1.0)
ob_cylinder_004.location = (-0.02693, 0.0, 0.2626)
ob_cylinder_004.rotation_euler = (1.571, -0.0, 0.0)
ob_cylinder_004.scale = (0.75, 0.75, 1.0)
ob_cylinder_005.location = (-0.08349, 0.0, 0.2626)
ob_cylinder_005.rotation_euler = (1.571, -0.0, 0.0)
ob_cylinder_005.scale = (0.75, 0.75, 1.0)
ob_cylinder_006.location = (0.02866, 0.0, 0.2626)
ob_cylinder_006.rotation_euler = (1.571, -0.0, 0.0)
ob_cylinder_006.scale = (0.75, 0.75, 1.0)
ob_cylinder_007.location = (0.07993, 0.0, 0.2626)
ob_cylinder_007.rotation_euler = (1.571, -0.0, 0.0)
ob_cylinder_007.scale = (0.75, 0.75, 1.0)

# ---- collection membership
col_collection.objects.link(ob_bench)
col_collection.objects.link(ob_cylinder)
col_collection.objects.link(ob_cylinder_001)
col_collection.objects.link(ob_cylinder_002)
col_collection.objects.link(ob_cylinder_003)
col_collection.objects.link(ob_cylinder_004)
col_collection.objects.link(ob_cylinder_005)
col_collection.objects.link(ob_cylinder_006)
col_collection.objects.link(ob_cylinder_007)

# ---- scene / render settings (as saved in the file)
scene.frame_start = 1; scene.frame_end = 250; scene.frame_set(1)
scene.render.engine = 'BLENDER_EEVEE_NEXT'
bpy.context.view_layer.update()

# ---- added for rendering (the .blend has no active camera and no usable light): camera, sun
cam_auto = bpy.data.cameras.new('AutoCamera')
cam_auto.lens = 50.0
cam_auto.sensor_width = 36.0
cam_auto.clip_end = 1000.0
ob_auto_camera = bpy.data.objects.new('AutoCamera', cam_auto)
scene.collection.objects.link(ob_auto_camera)
ob_auto_camera.location = (1.1311, -1.35732, 1.13714)
ob_auto_camera.rotation_euler = (1.09748, -7.21219e-08, 0.694738)
scene.camera = ob_auto_camera
light_auto_sun = bpy.data.lights.new('AutoSun', 'SUN')
light_auto_sun.energy = 3.0
light_auto_sun.angle = 0.0523599
ob_auto_sun = bpy.data.objects.new('AutoSun', light_auto_sun)
scene.collection.objects.link(ob_auto_sun)
ob_auto_sun.rotation_euler = (0.872665, 0.174533, 0.523599)
bpy.context.view_layer.update()
